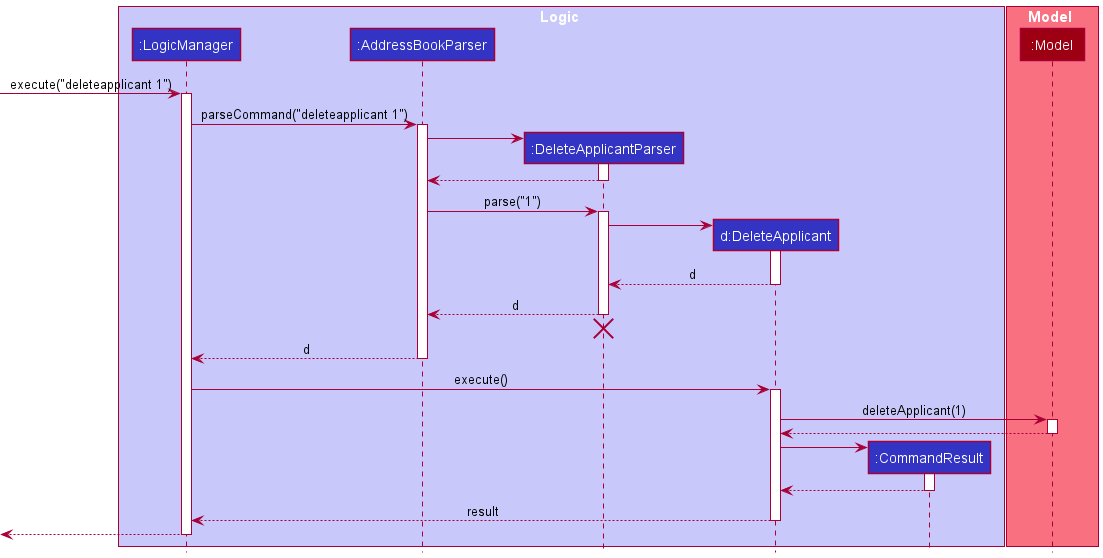

The diagram above was rendered by PlantUML. Its source (embedded in the PNG):
@startuml
!include style.puml

box Logic LOGIC_COLOR_T1
participant ":LogicManager" as LogicManager LOGIC_COLOR
participant ":AddressBookParser" as AddressBookParser LOGIC_COLOR
participant ":DeleteApplicantParser" as DeleteApplicantParser LOGIC_COLOR
participant "d:DeleteApplicant" as DeleteApplicant LOGIC_COLOR
participant ":CommandResult" as CommandResult LOGIC_COLOR
end box

box Model MODEL_COLOR_T1
participant ":Model" as Model MODEL_COLOR
end box

[-> LogicManager : execute("deleteapplicant 1")
activate LogicManager

LogicManager -> AddressBookParser : parseCommand("deleteapplicant 1")
activate AddressBookParser

create DeleteApplicantParser
AddressBookParser -> DeleteApplicantParser
activate DeleteApplicantParser

DeleteApplicantParser --> AddressBookParser
deactivate DeleteApplicantParser

AddressBookParser -> DeleteApplicantParser : parse("1")
activate DeleteApplicantParser

create DeleteApplicant
DeleteApplicantParser -> DeleteApplicant
activate DeleteApplicant

DeleteApplicant --> DeleteApplicantParser : d
deactivate DeleteApplicant

DeleteApplicantParser --> AddressBookParser : d
deactivate DeleteApplicantParser
'Hidden arrow to position the destroy marker below the end of the activation bar.
DeleteApplicantParser -[hidden]-> AddressBookParser
destroy DeleteApplicantParser

AddressBookParser --> LogicManager : d
deactivate AddressBookParser

LogicManager -> DeleteApplicant : execute()
activate DeleteApplicant

DeleteApplicant -> Model : deleteApplicant(1)
activate Model

Model --> DeleteApplicant
deactivate Model

create CommandResult
DeleteApplicant -> CommandResult
activate CommandResult

CommandResult --> DeleteApplicant
deactivate CommandResult

DeleteApplicant --> LogicManager : result
deactivate DeleteApplicant

[<--LogicManager
deactivate LogicManager
@enduml